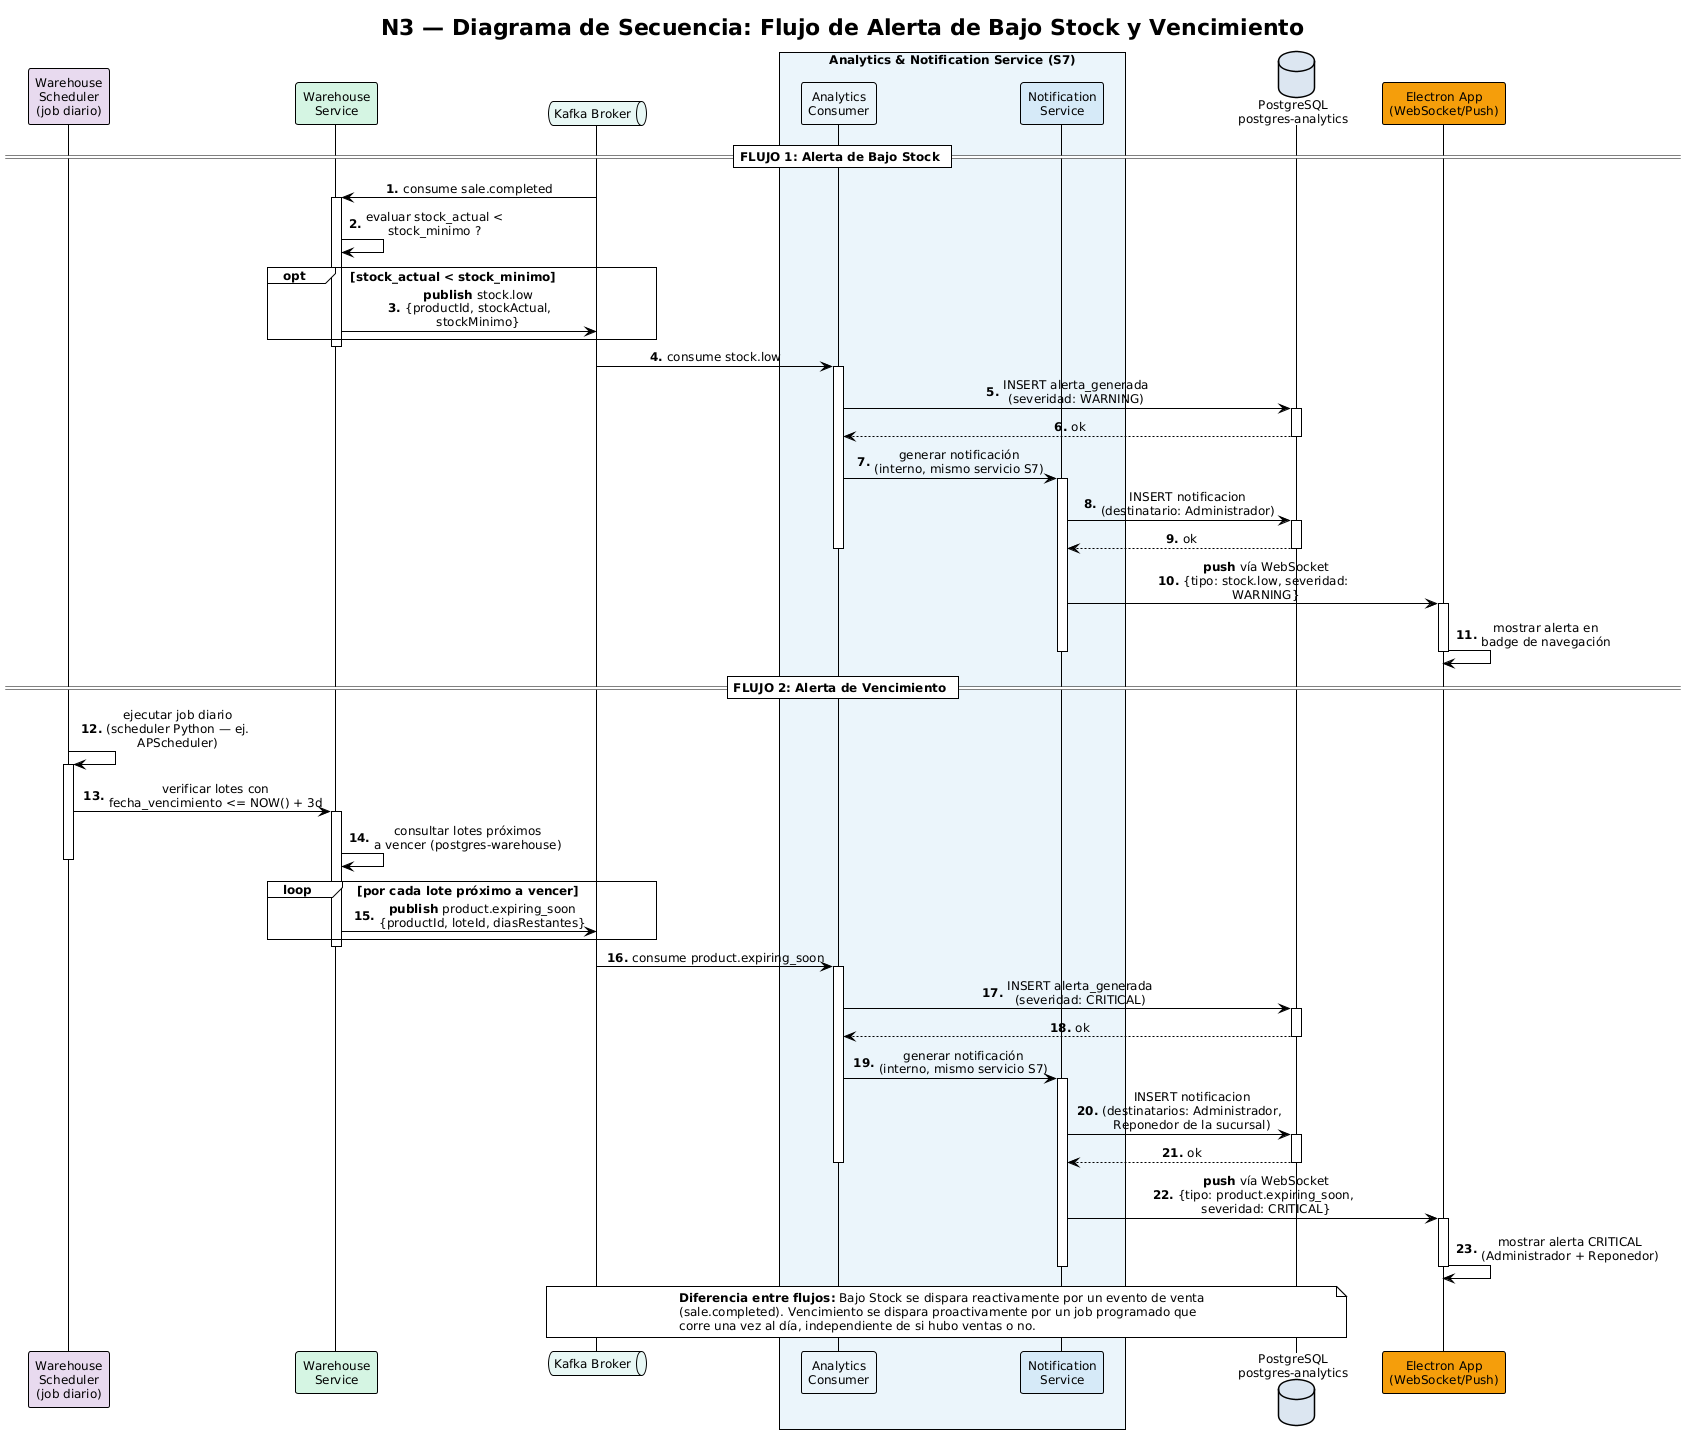

The diagram above was rendered by PlantUML. Its source (embedded in the PNG):
@startuml N3_sequence_alert_stock_expiry
!theme plain
skinparam defaultFontSize 12
skinparam defaultFontName Arial
skinparam sequenceMessageAlign center
skinparam maxMessageSize 220
skinparam BoxPadding 10
skinparam ParticipantPadding 18
skinparam responseMessageBelowArrow true

title N3 — Diagrama de Secuencia: Flujo de Alerta de Bajo Stock y Vencimiento

participant "Warehouse\nScheduler\n(job diario)" as SCHED #E8DAEF
participant "Warehouse\nService" as WH #D5F5E3
queue "Kafka Broker" as KAFKA #E8F8F5

box "Analytics & Notification Service (S7)" #EBF5FB
participant "Analytics\nConsumer" as AN #EBF5FB
participant "Notification\nService" as NOTIF #D6EAF8
end box

database "PostgreSQL\npostgres-analytics" as ANDB #DCE6F1
participant "Electron App\n(WebSocket/Push)" as APP #F59E0B

autonumber "<b>0."

== FLUJO 1: Alerta de Bajo Stock ==

KAFKA -> WH : consume sale.completed
activate WH
WH -> WH : evaluar stock_actual < stock_minimo ?

opt stock_actual < stock_minimo
    WH -> KAFKA : **publish** stock.low\n{productId, stockActual, stockMinimo}
end
deactivate WH

KAFKA -> AN : consume stock.low
activate AN
AN -> ANDB : INSERT alerta_generada\n(severidad: WARNING)
activate ANDB
ANDB --> AN : ok
deactivate ANDB

AN -> NOTIF : generar notificación\n(interno, mismo servicio S7)
activate NOTIF
NOTIF -> ANDB : INSERT notificacion\n(destinatario: Administrador)
activate ANDB
ANDB --> NOTIF : ok
deactivate ANDB
deactivate AN

NOTIF -> APP : **push** vía WebSocket\n{tipo: stock.low, severidad: WARNING}
activate APP
APP -> APP : mostrar alerta en\nbadge de navegación
deactivate APP
deactivate NOTIF

== FLUJO 2: Alerta de Vencimiento ==

SCHED -> SCHED : ejecutar job diario\n(scheduler Python — ej. APScheduler)
activate SCHED
SCHED -> WH : verificar lotes con\nfecha_vencimiento <= NOW() + 3d
activate WH
WH -> WH : consultar lotes próximos\na vencer (postgres-warehouse)
deactivate SCHED

loop por cada lote próximo a vencer
    WH -> KAFKA : **publish** product.expiring_soon\n{productId, loteId, diasRestantes}
end
deactivate WH

KAFKA -> AN : consume product.expiring_soon
activate AN
AN -> ANDB : INSERT alerta_generada\n(severidad: CRITICAL)
activate ANDB
ANDB --> AN : ok
deactivate ANDB

AN -> NOTIF : generar notificación\n(interno, mismo servicio S7)
activate NOTIF
NOTIF -> ANDB : INSERT notificacion\n(destinatarios: Administrador,\nReponedor de la sucursal)
activate ANDB
ANDB --> NOTIF : ok
deactivate ANDB
deactivate AN

NOTIF -> APP : **push** vía WebSocket\n{tipo: product.expiring_soon,\nseveridad: CRITICAL}
activate APP
APP -> APP : mostrar alerta CRITICAL\n(Administrador + Reponedor)
deactivate APP
deactivate NOTIF

note over KAFKA, ANDB
  **Diferencia entre flujos:** Bajo Stock se dispara reactivamente por un evento de venta
  (sale.completed). Vencimiento se dispara proactivamente por un job programado que
  corre una vez al día, independiente de si hubo ventas o no.
end note

@enduml